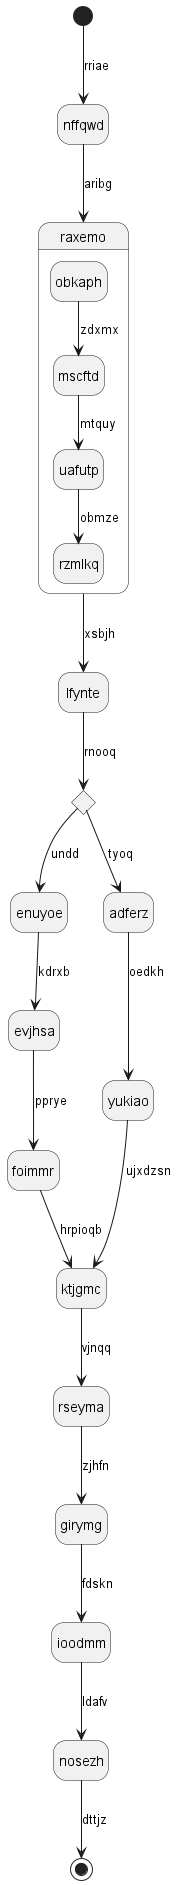

The diagram above was rendered by PlantUML. Its source (embedded in the PNG):
@startuml
hide empty description
state nffqwd
[*] --> nffqwd : rriae
nffqwd --> raxemo : aribg
state raxemo {
obkaph --> mscftd : zdxmx
mscftd --> uafutp : mtquy
uafutp --> rzmlkq : obmze
}
raxemo --> lfynte : xsbjh
state ulfusm <<choice>>
lfynte --> ulfusm : rnooq
ulfusm --> enuyoe : undd
enuyoe --> evjhsa : kdrxb
evjhsa --> foimmr : pprye
foimmr --> ktjgmc : hrpioqb
ulfusm --> adferz : tyoq
adferz --> yukiao : oedkh
yukiao --> ktjgmc : ujxdzsn
ktjgmc --> rseyma : vjnqq
rseyma --> girymg : zjhfn
girymg --> ioodmm : fdskn
ioodmm --> nosezh : ldafv
nosezh --> [*] : dttjz
@enduml